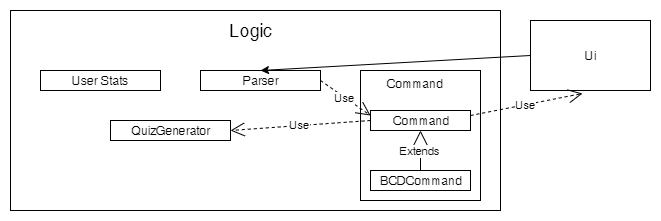

The diagram above was exported from draw.io. Its source (the exported page's mxGraphModel, read from the mxfile embedded in the PNG):
<mxGraphModel dx="1197" dy="620" grid="1" gridSize="10" guides="1" tooltips="1" connect="1" arrows="1" fold="1" page="1" pageScale="1" pageWidth="850" pageHeight="1100" math="0" shadow="0">
  <root>
    <mxCell id="0" />
    <mxCell id="1" parent="0" />
    <mxCell id="cdD-iGc0VENVRD6WntYr-1" value="" style="rounded=0;whiteSpace=wrap;html=1;" vertex="1" parent="1">
      <mxGeometry x="180" y="240" width="490" height="200" as="geometry" />
    </mxCell>
    <mxCell id="cdD-iGc0VENVRD6WntYr-2" value="Ui" style="rounded=0;whiteSpace=wrap;html=1;" vertex="1" parent="1">
      <mxGeometry x="700" y="250" width="120" height="70" as="geometry" />
    </mxCell>
    <mxCell id="cdD-iGc0VENVRD6WntYr-3" value="&lt;font style=&quot;font-size: 18px&quot;&gt;Logic&lt;/font&gt;" style="text;html=1;strokeColor=none;fillColor=none;align=center;verticalAlign=middle;whiteSpace=wrap;rounded=0;" vertex="1" parent="1">
      <mxGeometry x="400" y="250" width="40" height="20" as="geometry" />
    </mxCell>
    <mxCell id="cdD-iGc0VENVRD6WntYr-4" value="QuizGenerator" style="rounded=0;whiteSpace=wrap;html=1;" vertex="1" parent="1">
      <mxGeometry x="280" y="350" width="120" height="20" as="geometry" />
    </mxCell>
    <mxCell id="cdD-iGc0VENVRD6WntYr-6" value="" style="rounded=0;whiteSpace=wrap;html=1;" vertex="1" parent="1">
      <mxGeometry x="530" y="300" width="120" height="130" as="geometry" />
    </mxCell>
    <mxCell id="cdD-iGc0VENVRD6WntYr-8" value="BCDCommand" style="rounded=0;whiteSpace=wrap;html=1;" vertex="1" parent="1">
      <mxGeometry x="540" y="400" width="100" height="20" as="geometry" />
    </mxCell>
    <mxCell id="cdD-iGc0VENVRD6WntYr-9" value="User Stats" style="rounded=0;whiteSpace=wrap;html=1;" vertex="1" parent="1">
      <mxGeometry x="210" y="300" width="120" height="20" as="geometry" />
    </mxCell>
    <mxCell id="cdD-iGc0VENVRD6WntYr-17" value="Parser" style="rounded=0;whiteSpace=wrap;html=1;" vertex="1" parent="1">
      <mxGeometry x="370" y="300" width="120" height="20" as="geometry" />
    </mxCell>
    <mxCell id="cdD-iGc0VENVRD6WntYr-20" value="" style="endArrow=classic;html=1;entryX=0.5;entryY=0;entryDx=0;entryDy=0;exitX=0;exitY=0.5;exitDx=0;exitDy=0;" edge="1" parent="1" source="cdD-iGc0VENVRD6WntYr-2" target="cdD-iGc0VENVRD6WntYr-17">
      <mxGeometry width="50" height="50" relative="1" as="geometry">
        <mxPoint x="680" y="290" as="sourcePoint" />
        <mxPoint x="230" y="460" as="targetPoint" />
      </mxGeometry>
    </mxCell>
    <mxCell id="cdD-iGc0VENVRD6WntYr-22" value="Command" style="text;html=1;resizable=0;points=[];autosize=1;align=left;verticalAlign=top;spacingTop=-4;" vertex="1" parent="1">
      <mxGeometry x="555" y="304" width="70" height="20" as="geometry" />
    </mxCell>
    <mxCell id="cdD-iGc0VENVRD6WntYr-23" value="Command" style="rounded=0;whiteSpace=wrap;html=1;" vertex="1" parent="1">
      <mxGeometry x="540" y="340" width="100" height="20" as="geometry" />
    </mxCell>
    <mxCell id="cdD-iGc0VENVRD6WntYr-24" value="Extends" style="endArrow=block;endSize=16;endFill=0;html=1;entryX=0.5;entryY=1;entryDx=0;entryDy=0;exitX=0.5;exitY=0;exitDx=0;exitDy=0;" edge="1" parent="1" source="cdD-iGc0VENVRD6WntYr-8" target="cdD-iGc0VENVRD6WntYr-23">
      <mxGeometry width="160" relative="1" as="geometry">
        <mxPoint x="180" y="610" as="sourcePoint" />
        <mxPoint x="340" y="610" as="targetPoint" />
      </mxGeometry>
    </mxCell>
    <mxCell id="cdD-iGc0VENVRD6WntYr-25" value="Use" style="endArrow=open;endSize=12;dashed=1;html=1;entryX=0.433;entryY=1.043;entryDx=0;entryDy=0;entryPerimeter=0;exitX=1;exitY=0.25;exitDx=0;exitDy=0;" edge="1" parent="1" source="cdD-iGc0VENVRD6WntYr-23" target="cdD-iGc0VENVRD6WntYr-2">
      <mxGeometry width="160" relative="1" as="geometry">
        <mxPoint x="180" y="610" as="sourcePoint" />
        <mxPoint x="340" y="610" as="targetPoint" />
      </mxGeometry>
    </mxCell>
    <mxCell id="cdD-iGc0VENVRD6WntYr-27" value="Use" style="endArrow=open;endSize=12;dashed=1;html=1;entryX=1;entryY=0.5;entryDx=0;entryDy=0;exitX=0;exitY=0.5;exitDx=0;exitDy=0;" edge="1" parent="1" source="cdD-iGc0VENVRD6WntYr-23" target="cdD-iGc0VENVRD6WntYr-4">
      <mxGeometry width="160" relative="1" as="geometry">
        <mxPoint x="180" y="460" as="sourcePoint" />
        <mxPoint x="350" y="460" as="targetPoint" />
      </mxGeometry>
    </mxCell>
    <mxCell id="cdD-iGc0VENVRD6WntYr-34" value="Use" style="endArrow=open;endSize=12;dashed=1;html=1;entryX=0;entryY=0.25;entryDx=0;entryDy=0;exitX=1;exitY=0.5;exitDx=0;exitDy=0;" edge="1" parent="1" source="cdD-iGc0VENVRD6WntYr-17" target="cdD-iGc0VENVRD6WntYr-23">
      <mxGeometry width="160" relative="1" as="geometry">
        <mxPoint x="180" y="460" as="sourcePoint" />
        <mxPoint x="340" y="460" as="targetPoint" />
      </mxGeometry>
    </mxCell>
  </root>
</mxGraphModel>